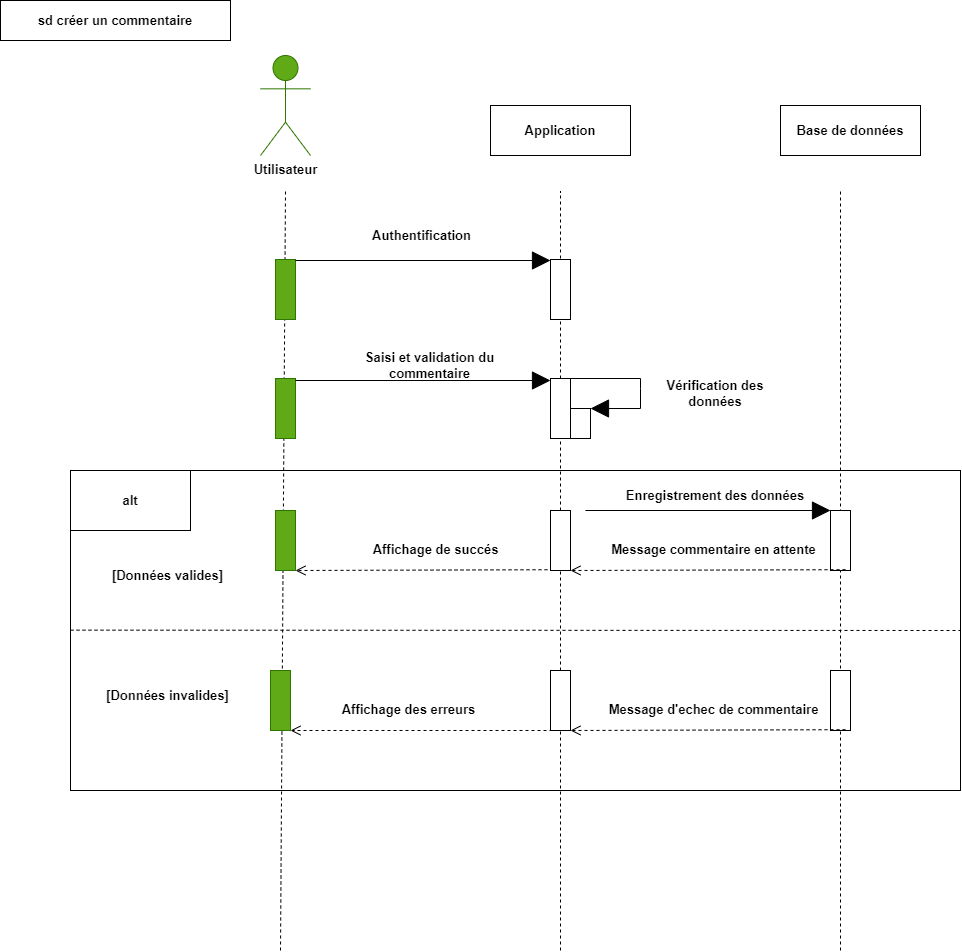

The diagram above was exported from draw.io. Its source (the exported page's mxGraphModel, read from the mxfile embedded in the PNG):
<mxGraphModel dx="1418" dy="820" grid="1" gridSize="10" guides="1" tooltips="1" connect="1" arrows="1" fold="1" page="1" pageScale="1" pageWidth="1169" pageHeight="827" math="0" shadow="0">
  <root>
    <mxCell id="0" />
    <mxCell id="1" parent="0" />
    <mxCell id="4Epa0W1BzpgutfG0s7JY-4" value="" style="endArrow=none;dashed=1;html=1;rounded=0;" parent="1" edge="1">
      <mxGeometry width="50" height="50" relative="1" as="geometry">
        <mxPoint x="840" y="950" as="sourcePoint" />
        <mxPoint x="840" y="190" as="targetPoint" />
      </mxGeometry>
    </mxCell>
    <mxCell id="xabqUgLsR7JNeG8xqdaf-51" value="" style="endArrow=none;dashed=1;html=1;rounded=0;" parent="1" source="sD75XuUgLzoLynY54sQt-15" edge="1">
      <mxGeometry width="50" height="50" relative="1" as="geometry">
        <mxPoint x="560" y="950" as="sourcePoint" />
        <mxPoint x="560" y="191" as="targetPoint" />
      </mxGeometry>
    </mxCell>
    <mxCell id="xabqUgLsR7JNeG8xqdaf-50" value="" style="endArrow=none;dashed=1;html=1;rounded=0;" parent="1" edge="1">
      <mxGeometry width="50" height="50" relative="1" as="geometry">
        <mxPoint x="280" y="950" as="sourcePoint" />
        <mxPoint x="285" y="191" as="targetPoint" />
      </mxGeometry>
    </mxCell>
    <mxCell id="xabqUgLsR7JNeG8xqdaf-1" value="sd créer un commentaire" style="rounded=0;whiteSpace=wrap;html=1;fontSize=13;fontStyle=1" parent="1" vertex="1">
      <mxGeometry width="230" height="40" as="geometry" />
    </mxCell>
    <mxCell id="xabqUgLsR7JNeG8xqdaf-2" value="&lt;font color=&quot;#000000&quot;&gt;Utilisateur&lt;/font&gt;" style="shape=umlActor;verticalLabelPosition=bottom;verticalAlign=top;html=1;fillColor=#60a917;fontColor=#ffffff;strokeColor=#2D7600;fontSize=13;fontStyle=1" parent="1" vertex="1">
      <mxGeometry x="260" y="55" width="50" height="100" as="geometry" />
    </mxCell>
    <mxCell id="xabqUgLsR7JNeG8xqdaf-5" value="" style="rounded=0;whiteSpace=wrap;html=1;fontSize=13;fontStyle=1;fillColor=#60a917;fontColor=#ffffff;strokeColor=#2D7600;" parent="1" vertex="1">
      <mxGeometry x="275" y="378" width="20" height="60" as="geometry" />
    </mxCell>
    <mxCell id="xabqUgLsR7JNeG8xqdaf-7" value="Application" style="html=1;whiteSpace=wrap;fontSize=13;fontStyle=1" parent="1" vertex="1">
      <mxGeometry x="490" y="105" width="140" height="50" as="geometry" />
    </mxCell>
    <mxCell id="xabqUgLsR7JNeG8xqdaf-8" value="Base de données" style="html=1;whiteSpace=wrap;fontSize=13;fontStyle=1" parent="1" vertex="1">
      <mxGeometry x="780" y="105" width="140" height="50" as="geometry" />
    </mxCell>
    <mxCell id="xabqUgLsR7JNeG8xqdaf-21" value="" style="endArrow=block;endSize=16;endFill=1;html=1;rounded=0;entryX=0;entryY=0;entryDx=0;entryDy=0;fontSize=13;fontStyle=1" parent="1" edge="1">
      <mxGeometry x="0.125" y="70" width="160" relative="1" as="geometry">
        <mxPoint x="295" y="380" as="sourcePoint" />
        <mxPoint x="550" y="380" as="targetPoint" />
        <mxPoint as="offset" />
      </mxGeometry>
    </mxCell>
    <mxCell id="xabqUgLsR7JNeG8xqdaf-23" value="Saisi et validation du commentaire" style="text;html=1;strokeColor=none;fillColor=none;align=center;verticalAlign=middle;whiteSpace=wrap;rounded=0;fontSize=13;fontStyle=1" parent="1" vertex="1">
      <mxGeometry x="347.5" y="350" width="162.5" height="30" as="geometry" />
    </mxCell>
    <mxCell id="xabqUgLsR7JNeG8xqdaf-27" value="" style="rounded=0;whiteSpace=wrap;html=1;fontSize=13;fontStyle=1" parent="1" vertex="1">
      <mxGeometry x="570" y="408" width="20" height="30" as="geometry" />
    </mxCell>
    <mxCell id="xabqUgLsR7JNeG8xqdaf-28" value="" style="endArrow=block;endSize=16;endFill=1;html=1;rounded=0;fontSize=13;fontStyle=1;entryX=1;entryY=0;entryDx=0;entryDy=0;" parent="1" target="xabqUgLsR7JNeG8xqdaf-27" edge="1">
      <mxGeometry x="0.125" y="70" width="160" relative="1" as="geometry">
        <mxPoint x="570" y="378" as="sourcePoint" />
        <mxPoint x="650" y="418" as="targetPoint" />
        <mxPoint as="offset" />
        <Array as="points">
          <mxPoint x="640" y="378" />
          <mxPoint x="640" y="388" />
          <mxPoint x="640" y="408" />
        </Array>
      </mxGeometry>
    </mxCell>
    <mxCell id="xabqUgLsR7JNeG8xqdaf-30" value="Vérification des données" style="text;html=1;strokeColor=none;fillColor=none;align=center;verticalAlign=middle;whiteSpace=wrap;rounded=0;fontSize=13;fontStyle=1" parent="1" vertex="1">
      <mxGeometry x="640" y="378" width="150" height="30" as="geometry" />
    </mxCell>
    <mxCell id="xabqUgLsR7JNeG8xqdaf-31" value="" style="rounded=0;whiteSpace=wrap;html=1;fillColor=none;fontSize=13;fontStyle=1" parent="1" vertex="1">
      <mxGeometry x="70" y="470" width="890" height="320" as="geometry" />
    </mxCell>
    <mxCell id="xabqUgLsR7JNeG8xqdaf-32" value="" style="rounded=0;whiteSpace=wrap;html=1;fontSize=13;fontStyle=1" parent="1" vertex="1">
      <mxGeometry x="830" y="510" width="20" height="60" as="geometry" />
    </mxCell>
    <mxCell id="xabqUgLsR7JNeG8xqdaf-34" value="" style="endArrow=block;endSize=16;endFill=1;html=1;rounded=0;fontSize=13;fontStyle=1;entryX=0;entryY=0;entryDx=0;entryDy=0;" parent="1" target="xabqUgLsR7JNeG8xqdaf-32" edge="1">
      <mxGeometry x="0.125" y="70" width="160" relative="1" as="geometry">
        <mxPoint x="585" y="510.00000000000006" as="sourcePoint" />
        <mxPoint x="820" y="510" as="targetPoint" />
        <mxPoint as="offset" />
      </mxGeometry>
    </mxCell>
    <mxCell id="xabqUgLsR7JNeG8xqdaf-35" value="Enregistrement des données" style="text;html=1;strokeColor=none;fillColor=none;align=center;verticalAlign=middle;whiteSpace=wrap;rounded=0;fontSize=13;fontStyle=1" parent="1" vertex="1">
      <mxGeometry x="620" y="479.99999999999994" width="190" height="30" as="geometry" />
    </mxCell>
    <mxCell id="xabqUgLsR7JNeG8xqdaf-36" value="Message commentaire en attente" style="html=1;verticalAlign=bottom;endArrow=open;dashed=1;endSize=8;curved=0;rounded=0;exitX=0;exitY=1;exitDx=0;exitDy=0;fontSize=13;fontStyle=1;entryX=1;entryY=1;entryDx=0;entryDy=0;" parent="1" target="xabqUgLsR7JNeG8xqdaf-37" edge="1">
      <mxGeometry x="-0.0385" y="-10" relative="1" as="geometry">
        <mxPoint x="845" y="569.1700000000001" as="sourcePoint" />
        <mxPoint x="565" y="569.17" as="targetPoint" />
        <mxPoint as="offset" />
      </mxGeometry>
    </mxCell>
    <mxCell id="xabqUgLsR7JNeG8xqdaf-39" value="" style="rounded=0;whiteSpace=wrap;html=1;fontSize=13;fontStyle=1;fillColor=#60a917;fontColor=#ffffff;strokeColor=#2D7600;" parent="1" vertex="1">
      <mxGeometry x="275" y="510" width="20" height="60" as="geometry" />
    </mxCell>
    <mxCell id="xabqUgLsR7JNeG8xqdaf-40" value="Affichage de succés" style="html=1;verticalAlign=bottom;endArrow=open;dashed=1;endSize=8;curved=0;rounded=0;exitX=0;exitY=1;exitDx=0;exitDy=0;fontSize=13;fontStyle=1;entryX=1;entryY=1;entryDx=0;entryDy=0;" parent="1" edge="1" target="xabqUgLsR7JNeG8xqdaf-39">
      <mxGeometry x="-0.0385" y="-10" relative="1" as="geometry">
        <mxPoint x="565" y="569.1700000000001" as="sourcePoint" />
        <mxPoint x="305" y="570" as="targetPoint" />
        <mxPoint as="offset" />
      </mxGeometry>
    </mxCell>
    <mxCell id="xabqUgLsR7JNeG8xqdaf-41" value="alt" style="rounded=0;whiteSpace=wrap;html=1;fontSize=13;fontStyle=1" parent="1" vertex="1">
      <mxGeometry x="70" y="470" width="120" height="60" as="geometry" />
    </mxCell>
    <mxCell id="xabqUgLsR7JNeG8xqdaf-42" value="" style="endArrow=none;dashed=1;html=1;rounded=0;entryX=1;entryY=0.5;entryDx=0;entryDy=0;fontSize=13;fontStyle=1" parent="1" target="xabqUgLsR7JNeG8xqdaf-31" edge="1">
      <mxGeometry width="50" height="50" relative="1" as="geometry">
        <mxPoint x="70" y="629.66" as="sourcePoint" />
        <mxPoint x="1030.29" y="629.58" as="targetPoint" />
      </mxGeometry>
    </mxCell>
    <mxCell id="xabqUgLsR7JNeG8xqdaf-43" value="" style="rounded=0;whiteSpace=wrap;html=1;fontSize=13;fontStyle=1;fillColor=#60a917;fontColor=#ffffff;strokeColor=#2D7600;" parent="1" vertex="1">
      <mxGeometry x="270" y="670" width="20" height="60" as="geometry" />
    </mxCell>
    <mxCell id="xabqUgLsR7JNeG8xqdaf-44" value="Affichage des erreurs" style="html=1;verticalAlign=bottom;endArrow=open;dashed=1;endSize=8;curved=0;rounded=0;exitX=0;exitY=1;exitDx=0;exitDy=0;fontSize=13;fontStyle=1;entryX=1;entryY=1;entryDx=0;entryDy=0;" parent="1" edge="1" target="xabqUgLsR7JNeG8xqdaf-43">
      <mxGeometry x="0.1536" y="-10" relative="1" as="geometry">
        <mxPoint x="570" y="730.0000000000001" as="sourcePoint" />
        <mxPoint x="310" y="730.83" as="targetPoint" />
        <mxPoint as="offset" />
      </mxGeometry>
    </mxCell>
    <mxCell id="xabqUgLsR7JNeG8xqdaf-47" value="" style="rounded=0;whiteSpace=wrap;html=1;fontSize=13;fontStyle=1" parent="1" vertex="1">
      <mxGeometry x="830" y="670" width="20" height="60" as="geometry" />
    </mxCell>
    <mxCell id="xabqUgLsR7JNeG8xqdaf-48" value="[Données valides]" style="text;html=1;strokeColor=none;fillColor=none;align=center;verticalAlign=middle;whiteSpace=wrap;rounded=0;fontSize=13;fontStyle=1" parent="1" vertex="1">
      <mxGeometry x="105" y="560" width="125" height="30" as="geometry" />
    </mxCell>
    <mxCell id="xabqUgLsR7JNeG8xqdaf-49" value="[Données invalides]" style="text;html=1;strokeColor=none;fillColor=none;align=center;verticalAlign=middle;whiteSpace=wrap;rounded=0;fontSize=13;fontStyle=1" parent="1" vertex="1">
      <mxGeometry x="105" y="680" width="125" height="30" as="geometry" />
    </mxCell>
    <mxCell id="xabqUgLsR7JNeG8xqdaf-54" value="" style="rounded=0;whiteSpace=wrap;html=1;fontSize=13;fontStyle=1;fillColor=#60a917;fontColor=#ffffff;strokeColor=#2D7600;" parent="1" vertex="1">
      <mxGeometry x="275" y="259" width="20" height="60" as="geometry" />
    </mxCell>
    <mxCell id="xabqUgLsR7JNeG8xqdaf-56" value="" style="rounded=0;whiteSpace=wrap;html=1;fontSize=13;fontStyle=1" parent="1" vertex="1">
      <mxGeometry x="550" y="259" width="20" height="60" as="geometry" />
    </mxCell>
    <mxCell id="xabqUgLsR7JNeG8xqdaf-46" value="Message d'echec de commentaire" style="html=1;verticalAlign=bottom;endArrow=open;dashed=1;endSize=8;curved=0;rounded=0;exitX=0;exitY=1;exitDx=0;exitDy=0;fontSize=13;fontStyle=1;entryX=1;entryY=1;entryDx=0;entryDy=0;" parent="1" target="xabqUgLsR7JNeG8xqdaf-45" edge="1">
      <mxGeometry x="-0.0385" y="-10" relative="1" as="geometry">
        <mxPoint x="845" y="729.1700000000001" as="sourcePoint" />
        <mxPoint x="585" y="730" as="targetPoint" />
        <mxPoint as="offset" />
      </mxGeometry>
    </mxCell>
    <mxCell id="sD75XuUgLzoLynY54sQt-9" value="" style="endArrow=block;endSize=16;endFill=1;html=1;rounded=0;fontSize=13;fontStyle=1" parent="1" edge="1">
      <mxGeometry x="0.125" y="70" width="160" relative="1" as="geometry">
        <mxPoint x="295" y="260" as="sourcePoint" />
        <mxPoint x="550" y="260" as="targetPoint" />
        <mxPoint as="offset" />
      </mxGeometry>
    </mxCell>
    <mxCell id="sD75XuUgLzoLynY54sQt-10" value="Authentification" style="text;html=1;strokeColor=none;fillColor=none;align=center;verticalAlign=middle;whiteSpace=wrap;rounded=0;fontSize=13;fontStyle=1" parent="1" vertex="1">
      <mxGeometry x="340" y="220" width="162.5" height="30" as="geometry" />
    </mxCell>
    <mxCell id="sD75XuUgLzoLynY54sQt-16" value="" style="endArrow=none;dashed=1;html=1;rounded=0;" parent="1" source="xabqUgLsR7JNeG8xqdaf-37" target="sD75XuUgLzoLynY54sQt-15" edge="1">
      <mxGeometry width="50" height="50" relative="1" as="geometry">
        <mxPoint x="560" y="950" as="sourcePoint" />
        <mxPoint x="560" y="191" as="targetPoint" />
      </mxGeometry>
    </mxCell>
    <mxCell id="sD75XuUgLzoLynY54sQt-15" value="" style="rounded=0;whiteSpace=wrap;html=1;fontSize=13;fontStyle=1" parent="1" vertex="1">
      <mxGeometry x="550" y="378" width="20" height="60" as="geometry" />
    </mxCell>
    <mxCell id="sD75XuUgLzoLynY54sQt-17" value="" style="endArrow=none;dashed=1;html=1;rounded=0;" parent="1" target="xabqUgLsR7JNeG8xqdaf-45" edge="1">
      <mxGeometry width="50" height="50" relative="1" as="geometry">
        <mxPoint x="560" y="950" as="sourcePoint" />
        <mxPoint x="560" y="438" as="targetPoint" />
      </mxGeometry>
    </mxCell>
    <mxCell id="xabqUgLsR7JNeG8xqdaf-45" value="" style="rounded=0;whiteSpace=wrap;html=1;fontSize=13;fontStyle=1" parent="1" vertex="1">
      <mxGeometry x="550" y="670" width="20" height="60" as="geometry" />
    </mxCell>
    <mxCell id="sPDRt_cM1FORoEdWzbmH-1" value="" style="endArrow=none;dashed=1;html=1;rounded=0;" edge="1" parent="1" source="xabqUgLsR7JNeG8xqdaf-45" target="xabqUgLsR7JNeG8xqdaf-37">
      <mxGeometry width="50" height="50" relative="1" as="geometry">
        <mxPoint x="560" y="670" as="sourcePoint" />
        <mxPoint x="560" y="438" as="targetPoint" />
      </mxGeometry>
    </mxCell>
    <mxCell id="xabqUgLsR7JNeG8xqdaf-37" value="" style="rounded=0;whiteSpace=wrap;html=1;fontSize=13;fontStyle=1" parent="1" vertex="1">
      <mxGeometry x="550" y="510" width="20" height="60" as="geometry" />
    </mxCell>
  </root>
</mxGraphModel>